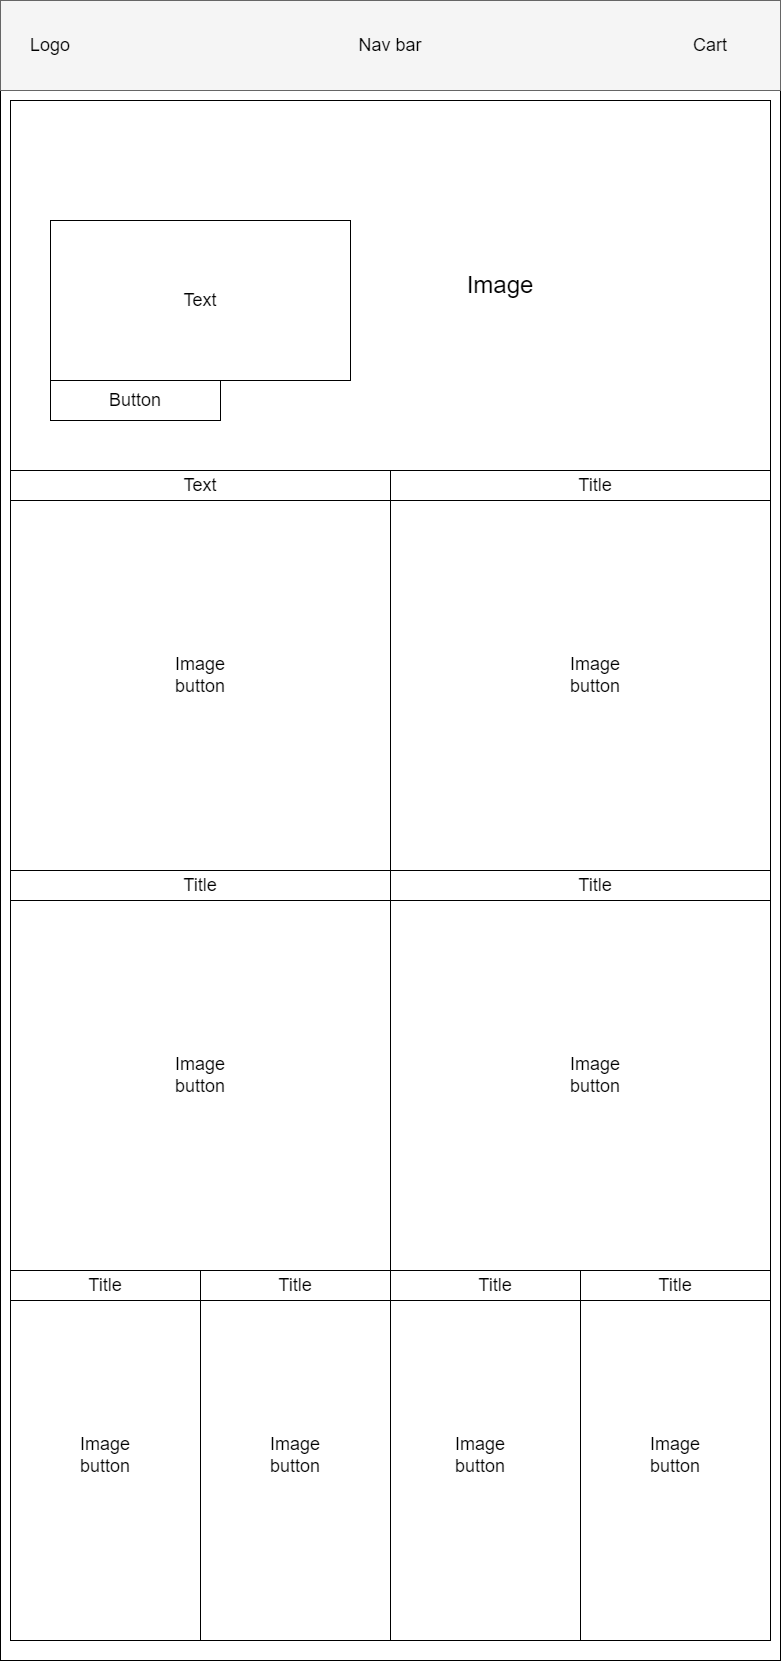

The diagram above was exported from draw.io. Its source (the exported page's mxGraphModel, read from the mxfile embedded in the PNG):
<mxGraphModel dx="2966" dy="1654" grid="1" gridSize="10" guides="1" tooltips="1" connect="1" arrows="1" fold="1" page="1" pageScale="1" pageWidth="850" pageHeight="1100" math="0" shadow="0">
  <root>
    <mxCell id="0" />
    <mxCell id="1" parent="0" />
    <mxCell id="fcGcgvgEQo1uwV7ohuap-1" value="" style="rounded=0;whiteSpace=wrap;html=1;" parent="1" vertex="1">
      <mxGeometry x="30" y="20" width="780" height="1660" as="geometry" />
    </mxCell>
    <mxCell id="fcGcgvgEQo1uwV7ohuap-2" value="" style="rounded=0;whiteSpace=wrap;html=1;fillColor=#f5f5f5;fontColor=#333333;strokeColor=#666666;" parent="1" vertex="1">
      <mxGeometry x="30" y="20" width="780" height="90" as="geometry" />
    </mxCell>
    <mxCell id="fcGcgvgEQo1uwV7ohuap-4" value="&lt;font style=&quot;font-size: 18px&quot;&gt;Logo&lt;/font&gt;" style="text;html=1;strokeColor=none;fillColor=none;align=center;verticalAlign=middle;whiteSpace=wrap;rounded=0;" parent="1" vertex="1">
      <mxGeometry x="40" y="50" width="80" height="30" as="geometry" />
    </mxCell>
    <mxCell id="fcGcgvgEQo1uwV7ohuap-5" value="&lt;font style=&quot;font-size: 18px&quot;&gt;Nav bar&lt;/font&gt;" style="text;html=1;strokeColor=none;fillColor=none;align=center;verticalAlign=middle;whiteSpace=wrap;rounded=0;" parent="1" vertex="1">
      <mxGeometry x="230" y="50" width="380" height="30" as="geometry" />
    </mxCell>
    <mxCell id="fcGcgvgEQo1uwV7ohuap-6" value="&lt;font style=&quot;font-size: 18px&quot;&gt;Cart&lt;/font&gt;" style="text;html=1;strokeColor=none;fillColor=none;align=center;verticalAlign=middle;whiteSpace=wrap;rounded=0;" parent="1" vertex="1">
      <mxGeometry x="710" y="50" width="60" height="30" as="geometry" />
    </mxCell>
    <mxCell id="fcGcgvgEQo1uwV7ohuap-8" value="" style="rounded=0;whiteSpace=wrap;html=1;" parent="1" vertex="1">
      <mxGeometry x="40" y="120" width="760" height="370" as="geometry" />
    </mxCell>
    <mxCell id="fcGcgvgEQo1uwV7ohuap-9" value="&lt;font style=&quot;font-size: 24px&quot;&gt;Image&lt;/font&gt;" style="text;html=1;strokeColor=none;fillColor=none;align=center;verticalAlign=middle;whiteSpace=wrap;rounded=0;" parent="1" vertex="1">
      <mxGeometry x="500" y="290" width="60" height="30" as="geometry" />
    </mxCell>
    <mxCell id="fcGcgvgEQo1uwV7ohuap-10" value="" style="rounded=0;whiteSpace=wrap;html=1;" parent="1" vertex="1">
      <mxGeometry x="80" y="240" width="300" height="160" as="geometry" />
    </mxCell>
    <mxCell id="fcGcgvgEQo1uwV7ohuap-12" value="&lt;font style=&quot;font-size: 18px&quot;&gt;Text&lt;/font&gt;" style="text;html=1;strokeColor=none;fillColor=none;align=center;verticalAlign=middle;whiteSpace=wrap;rounded=0;fontSize=12;" parent="1" vertex="1">
      <mxGeometry x="160" y="305" width="140" height="30" as="geometry" />
    </mxCell>
    <mxCell id="fcGcgvgEQo1uwV7ohuap-14" value="" style="rounded=0;whiteSpace=wrap;html=1;fontSize=12;" parent="1" vertex="1">
      <mxGeometry x="80" y="400" width="170" height="40" as="geometry" />
    </mxCell>
    <mxCell id="fcGcgvgEQo1uwV7ohuap-16" value="Button" style="text;html=1;strokeColor=none;fillColor=none;align=center;verticalAlign=middle;whiteSpace=wrap;rounded=0;fontSize=18;" parent="1" vertex="1">
      <mxGeometry x="135" y="405" width="60" height="30" as="geometry" />
    </mxCell>
    <mxCell id="fcGcgvgEQo1uwV7ohuap-18" value="" style="rounded=0;whiteSpace=wrap;html=1;fontSize=18;" parent="1" vertex="1">
      <mxGeometry x="40" y="520" width="380" height="370" as="geometry" />
    </mxCell>
    <mxCell id="fcGcgvgEQo1uwV7ohuap-19" value="" style="rounded=0;whiteSpace=wrap;html=1;fontSize=18;" parent="1" vertex="1">
      <mxGeometry x="420" y="520" width="380" height="370" as="geometry" />
    </mxCell>
    <mxCell id="fcGcgvgEQo1uwV7ohuap-20" value="" style="rounded=0;whiteSpace=wrap;html=1;fontSize=18;" parent="1" vertex="1">
      <mxGeometry x="40" y="490" width="380" height="30" as="geometry" />
    </mxCell>
    <mxCell id="fcGcgvgEQo1uwV7ohuap-21" value="" style="rounded=0;whiteSpace=wrap;html=1;fontSize=18;" parent="1" vertex="1">
      <mxGeometry x="420" y="490" width="380" height="30" as="geometry" />
    </mxCell>
    <mxCell id="fcGcgvgEQo1uwV7ohuap-22" value="Title" style="text;html=1;strokeColor=none;fillColor=none;align=center;verticalAlign=middle;whiteSpace=wrap;rounded=0;fontSize=18;" parent="1" vertex="1">
      <mxGeometry x="200" y="490" width="60" height="30" as="geometry" />
    </mxCell>
    <mxCell id="fcGcgvgEQo1uwV7ohuap-23" value="Title" style="text;html=1;strokeColor=none;fillColor=none;align=center;verticalAlign=middle;whiteSpace=wrap;rounded=0;fontSize=18;" parent="1" vertex="1">
      <mxGeometry x="595" y="490" width="60" height="30" as="geometry" />
    </mxCell>
    <mxCell id="fcGcgvgEQo1uwV7ohuap-24" value="Image button" style="text;html=1;strokeColor=none;fillColor=none;align=center;verticalAlign=middle;whiteSpace=wrap;rounded=0;fontSize=18;" parent="1" vertex="1">
      <mxGeometry x="185" y="660" width="90" height="70" as="geometry" />
    </mxCell>
    <mxCell id="fcGcgvgEQo1uwV7ohuap-25" value="Image button" style="text;html=1;strokeColor=none;fillColor=none;align=center;verticalAlign=middle;whiteSpace=wrap;rounded=0;fontSize=18;" parent="1" vertex="1">
      <mxGeometry x="580" y="660" width="90" height="70" as="geometry" />
    </mxCell>
    <mxCell id="DQCCT5YFrIY_8PRCC3GW-11" value="" style="rounded=0;whiteSpace=wrap;html=1;fontSize=18;" vertex="1" parent="1">
      <mxGeometry x="40" y="520" width="380" height="370" as="geometry" />
    </mxCell>
    <mxCell id="DQCCT5YFrIY_8PRCC3GW-12" value="Image button" style="text;html=1;strokeColor=none;fillColor=none;align=center;verticalAlign=middle;whiteSpace=wrap;rounded=0;fontSize=18;" vertex="1" parent="1">
      <mxGeometry x="185" y="660" width="90" height="70" as="geometry" />
    </mxCell>
    <mxCell id="DQCCT5YFrIY_8PRCC3GW-13" value="Title" style="text;html=1;strokeColor=none;fillColor=none;align=center;verticalAlign=middle;whiteSpace=wrap;rounded=0;fontSize=18;" vertex="1" parent="1">
      <mxGeometry x="200" y="490" width="60" height="30" as="geometry" />
    </mxCell>
    <mxCell id="DQCCT5YFrIY_8PRCC3GW-14" value="" style="rounded=0;whiteSpace=wrap;html=1;fontSize=18;" vertex="1" parent="1">
      <mxGeometry x="40" y="490" width="380" height="30" as="geometry" />
    </mxCell>
    <mxCell id="DQCCT5YFrIY_8PRCC3GW-15" value="" style="rounded=0;whiteSpace=wrap;html=1;fontSize=18;" vertex="1" parent="1">
      <mxGeometry x="420" y="920" width="380" height="370" as="geometry" />
    </mxCell>
    <mxCell id="DQCCT5YFrIY_8PRCC3GW-16" value="" style="rounded=0;whiteSpace=wrap;html=1;fontSize=18;" vertex="1" parent="1">
      <mxGeometry x="420" y="890" width="380" height="30" as="geometry" />
    </mxCell>
    <mxCell id="DQCCT5YFrIY_8PRCC3GW-17" value="Title" style="text;html=1;strokeColor=none;fillColor=none;align=center;verticalAlign=middle;whiteSpace=wrap;rounded=0;fontSize=18;" vertex="1" parent="1">
      <mxGeometry x="595" y="890" width="60" height="30" as="geometry" />
    </mxCell>
    <mxCell id="DQCCT5YFrIY_8PRCC3GW-18" value="Image button" style="text;html=1;strokeColor=none;fillColor=none;align=center;verticalAlign=middle;whiteSpace=wrap;rounded=0;fontSize=18;" vertex="1" parent="1">
      <mxGeometry x="580" y="1060" width="90" height="70" as="geometry" />
    </mxCell>
    <mxCell id="DQCCT5YFrIY_8PRCC3GW-19" value="" style="rounded=0;whiteSpace=wrap;html=1;fontSize=18;" vertex="1" parent="1">
      <mxGeometry x="40" y="920" width="380" height="370" as="geometry" />
    </mxCell>
    <mxCell id="DQCCT5YFrIY_8PRCC3GW-20" value="Image button" style="text;html=1;strokeColor=none;fillColor=none;align=center;verticalAlign=middle;whiteSpace=wrap;rounded=0;fontSize=18;" vertex="1" parent="1">
      <mxGeometry x="185" y="1060" width="90" height="70" as="geometry" />
    </mxCell>
    <mxCell id="DQCCT5YFrIY_8PRCC3GW-21" value="Title" style="text;html=1;strokeColor=none;fillColor=none;align=center;verticalAlign=middle;whiteSpace=wrap;rounded=0;fontSize=18;" vertex="1" parent="1">
      <mxGeometry x="200" y="890" width="60" height="30" as="geometry" />
    </mxCell>
    <mxCell id="DQCCT5YFrIY_8PRCC3GW-22" value="" style="rounded=0;whiteSpace=wrap;html=1;fontSize=18;" vertex="1" parent="1">
      <mxGeometry x="40" y="890" width="380" height="30" as="geometry" />
    </mxCell>
    <mxCell id="DQCCT5YFrIY_8PRCC3GW-23" value="&lt;font style=&quot;font-size: 18px&quot;&gt;Text&lt;/font&gt;" style="text;html=1;strokeColor=none;fillColor=none;align=center;verticalAlign=middle;whiteSpace=wrap;rounded=0;" vertex="1" parent="1">
      <mxGeometry x="200" y="490" width="60" height="30" as="geometry" />
    </mxCell>
    <mxCell id="DQCCT5YFrIY_8PRCC3GW-24" value="Title" style="text;html=1;strokeColor=none;fillColor=none;align=center;verticalAlign=middle;whiteSpace=wrap;rounded=0;fontSize=18;" vertex="1" parent="1">
      <mxGeometry x="200" y="890" width="60" height="30" as="geometry" />
    </mxCell>
    <mxCell id="DQCCT5YFrIY_8PRCC3GW-25" value="" style="rounded=0;whiteSpace=wrap;html=1;fontSize=18;" vertex="1" parent="1">
      <mxGeometry x="40" y="1290" width="190" height="370" as="geometry" />
    </mxCell>
    <mxCell id="DQCCT5YFrIY_8PRCC3GW-26" value="" style="rounded=0;whiteSpace=wrap;html=1;fontSize=18;" vertex="1" parent="1">
      <mxGeometry x="230" y="1290" width="190" height="370" as="geometry" />
    </mxCell>
    <mxCell id="DQCCT5YFrIY_8PRCC3GW-27" value="" style="rounded=0;whiteSpace=wrap;html=1;fontSize=18;" vertex="1" parent="1">
      <mxGeometry x="420" y="1290" width="190" height="370" as="geometry" />
    </mxCell>
    <mxCell id="DQCCT5YFrIY_8PRCC3GW-28" value="" style="rounded=0;whiteSpace=wrap;html=1;fontSize=18;" vertex="1" parent="1">
      <mxGeometry x="610" y="1290" width="190" height="370" as="geometry" />
    </mxCell>
    <mxCell id="DQCCT5YFrIY_8PRCC3GW-29" value="" style="rounded=0;whiteSpace=wrap;html=1;fontSize=18;" vertex="1" parent="1">
      <mxGeometry x="40" y="1290" width="190" height="30" as="geometry" />
    </mxCell>
    <mxCell id="DQCCT5YFrIY_8PRCC3GW-30" value="" style="rounded=0;whiteSpace=wrap;html=1;fontSize=18;" vertex="1" parent="1">
      <mxGeometry x="230" y="1290" width="190" height="30" as="geometry" />
    </mxCell>
    <mxCell id="DQCCT5YFrIY_8PRCC3GW-31" value="" style="rounded=0;whiteSpace=wrap;html=1;fontSize=18;" vertex="1" parent="1">
      <mxGeometry x="420" y="1290" width="190" height="30" as="geometry" />
    </mxCell>
    <mxCell id="DQCCT5YFrIY_8PRCC3GW-32" value="" style="rounded=0;whiteSpace=wrap;html=1;fontSize=18;" vertex="1" parent="1">
      <mxGeometry x="610" y="1290" width="190" height="30" as="geometry" />
    </mxCell>
    <mxCell id="DQCCT5YFrIY_8PRCC3GW-33" value="Title" style="text;html=1;strokeColor=none;fillColor=none;align=center;verticalAlign=middle;whiteSpace=wrap;rounded=0;fontSize=18;" vertex="1" parent="1">
      <mxGeometry x="495" y="1290" width="60" height="30" as="geometry" />
    </mxCell>
    <mxCell id="DQCCT5YFrIY_8PRCC3GW-34" value="Title" style="text;html=1;strokeColor=none;fillColor=none;align=center;verticalAlign=middle;whiteSpace=wrap;rounded=0;fontSize=18;" vertex="1" parent="1">
      <mxGeometry x="295" y="1290" width="60" height="30" as="geometry" />
    </mxCell>
    <mxCell id="DQCCT5YFrIY_8PRCC3GW-35" value="Title" style="text;html=1;strokeColor=none;fillColor=none;align=center;verticalAlign=middle;whiteSpace=wrap;rounded=0;fontSize=18;" vertex="1" parent="1">
      <mxGeometry x="105" y="1290" width="60" height="30" as="geometry" />
    </mxCell>
    <mxCell id="DQCCT5YFrIY_8PRCC3GW-37" value="Title" style="text;html=1;strokeColor=none;fillColor=none;align=center;verticalAlign=middle;whiteSpace=wrap;rounded=0;fontSize=18;" vertex="1" parent="1">
      <mxGeometry x="675" y="1290" width="60" height="30" as="geometry" />
    </mxCell>
    <mxCell id="DQCCT5YFrIY_8PRCC3GW-39" value="Image button" style="text;html=1;strokeColor=none;fillColor=none;align=center;verticalAlign=middle;whiteSpace=wrap;rounded=0;fontSize=18;" vertex="1" parent="1">
      <mxGeometry x="90" y="1440" width="90" height="70" as="geometry" />
    </mxCell>
    <mxCell id="DQCCT5YFrIY_8PRCC3GW-40" value="Image button" style="text;html=1;strokeColor=none;fillColor=none;align=center;verticalAlign=middle;whiteSpace=wrap;rounded=0;fontSize=18;" vertex="1" parent="1">
      <mxGeometry x="280" y="1440" width="90" height="70" as="geometry" />
    </mxCell>
    <mxCell id="DQCCT5YFrIY_8PRCC3GW-41" value="Image button" style="text;html=1;strokeColor=none;fillColor=none;align=center;verticalAlign=middle;whiteSpace=wrap;rounded=0;fontSize=18;" vertex="1" parent="1">
      <mxGeometry x="465" y="1440" width="90" height="70" as="geometry" />
    </mxCell>
    <mxCell id="DQCCT5YFrIY_8PRCC3GW-42" value="Image button" style="text;html=1;strokeColor=none;fillColor=none;align=center;verticalAlign=middle;whiteSpace=wrap;rounded=0;fontSize=18;" vertex="1" parent="1">
      <mxGeometry x="660" y="1440" width="90" height="70" as="geometry" />
    </mxCell>
    <mxCell id="DQCCT5YFrIY_8PRCC3GW-43" style="edgeStyle=orthogonalEdgeStyle;rounded=0;orthogonalLoop=1;jettySize=auto;html=1;exitX=0.5;exitY=1;exitDx=0;exitDy=0;fontSize=18;" edge="1" parent="1" source="fcGcgvgEQo1uwV7ohuap-1" target="fcGcgvgEQo1uwV7ohuap-1">
      <mxGeometry relative="1" as="geometry" />
    </mxCell>
  </root>
</mxGraphModel>